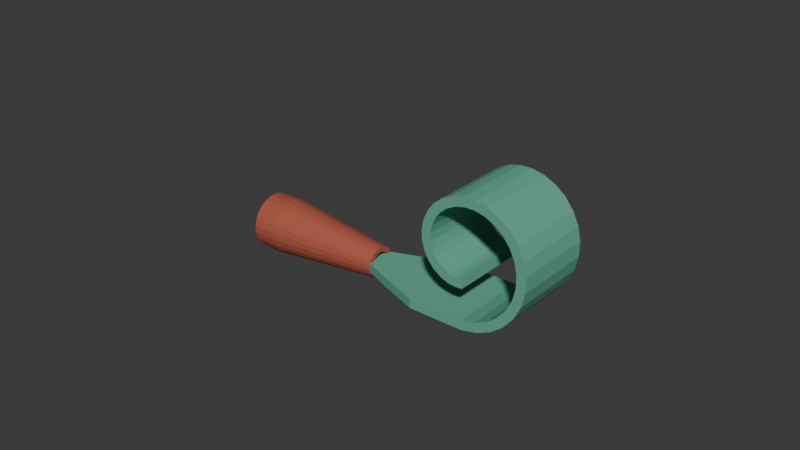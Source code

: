 # Source: source.blend  (saved by Blender 4.3.34; exported with 4.5.12 LTS)
import bpy
from mathutils import Matrix  # noqa: F401  (used for matrix-valued properties, if any)

bpy.ops.wm.read_factory_settings(use_empty=True)
scene = bpy.context.scene
scene.name = 'Scene'

# ---- collections
col_collection = bpy.data.collections.new('Collection'); scene.collection.children.link(col_collection)

# ---- materials (node trees are filled in below, after node groups)
mat_mouthpiece_mattecoral = bpy.data.materials.new('Mouthpiece_MatteCoral')
mat_mouthpiece_mattecoral.diffuse_color = (0.43, 0.095, 0.055, 1.0)
mat_paper_deepgreen = bpy.data.materials.new('Paper_DeepGreen')
mat_paper_deepgreen.diffuse_color = (0.12, 0.42, 0.29, 1.0)
mat_paper_paleinterior = bpy.data.materials.new('Paper_PaleInterior')
mat_paper_paleinterior.diffuse_color = (0.64, 0.73, 0.5, 1.0)

# ---- material node trees
mat_mouthpiece_mattecoral.use_nodes = True; mat_mouthpiece_mattecoral.node_tree.nodes.clear()
_N = mat_mouthpiece_mattecoral.node_tree.nodes; _L = mat_mouthpiece_mattecoral.node_tree.links
n0 = _N.new('ShaderNodeBsdfPrincipled'); n0.name = 'Principled BSDF'; n0.location = (10, 300)
n0.inputs[0].default_value = (0.43, 0.095, 0.055, 1.0)
n0.inputs[2].default_value = 0.73
n1 = _N.new('ShaderNodeOutputMaterial'); n1.name = 'Material Output'; n1.location = (300, 300)
_L.new(n0.outputs[0], n1.inputs[0])
n1.is_active_output = True
mat_paper_deepgreen.use_nodes = True; mat_paper_deepgreen.node_tree.nodes.clear()
_N = mat_paper_deepgreen.node_tree.nodes; _L = mat_paper_deepgreen.node_tree.links
n0 = _N.new('ShaderNodeBsdfPrincipled'); n0.name = 'Principled BSDF'; n0.location = (10, 300)
n0.inputs[0].default_value = (0.12, 0.42, 0.29, 1.0)
n0.inputs[2].default_value = 0.84
n1 = _N.new('ShaderNodeOutputMaterial'); n1.name = 'Material Output'; n1.location = (300, 300)
_L.new(n0.outputs[0], n1.inputs[0])
n1.is_active_output = True
mat_paper_paleinterior.use_nodes = True; mat_paper_paleinterior.node_tree.nodes.clear()
_N = mat_paper_paleinterior.node_tree.nodes; _L = mat_paper_paleinterior.node_tree.links
n0 = _N.new('ShaderNodeBsdfPrincipled'); n0.name = 'Principled BSDF'; n0.location = (10, 300)
n0.inputs[0].default_value = (0.64, 0.73, 0.5, 1.0)
n0.inputs[2].default_value = 0.89
n1 = _N.new('ShaderNodeOutputMaterial'); n1.name = 'Material Output'; n1.location = (300, 300)
_L.new(n0.outputs[0], n1.inputs[0])
n1.is_active_output = True

# ---- world
world_world = bpy.data.worlds.new('World'); scene.world = world_world
world_world.use_nodes = True; world_world.node_tree.nodes.clear()
_N = world_world.node_tree.nodes; _L = world_world.node_tree.links
n0 = _N.new('ShaderNodeOutputWorld'); n0.name = 'World Output'; n0.location = (300, 300)
n1 = _N.new('ShaderNodeBackground'); n1.name = 'Background'; n1.location = (10, 300)
n1.inputs[0].default_value = (0.05088, 0.05088, 0.05088, 1.0)
_L.new(n1.outputs[0], n0.inputs[0])
n0.is_active_output = True
world_world.color = (0.05088, 0.05088, 0.05088)
world_world.sun_shadow_jitter_overblur = 0.0

# ---- meshes
me_completetaperedmouthpiece = bpy.data.meshes.new('CompleteTaperedMouthpiece')
me_completetaperedmouthpiece.from_pydata([(-0.05262, 0.008923, 0.0101), (-0.04462, 0.008923, 0.0101), (-0.04462, 0.008315, 0.01237), (-0.05262, 0.008315, 0.01237), (-0.04462, 0.00714, 0.0144), (-0.05262, 0.00714, 0.0144), (-0.04462, 0.005479, 0.01606), (-0.05262, 0.005479, 0.01606), (-0.04462, 0.003444, 0.01724), (-0.05262, 0.003444, 0.01724), (-0.04462, 0.001175, 0.01785), (-0.05262, 0.001175, 0.01785), (-0.04462, -0.001175, 0.01785), (-0.05262, -0.001175, 0.01785), (-0.04462, -0.003444, 0.01724), (-0.05262, -0.003444, 0.01724), (-0.04462, -0.005479, 0.01606), (-0.05262, -0.005479, 0.01606), (-0.04462, -0.00714, 0.0144), (-0.05262, -0.00714, 0.0144), (-0.04462, -0.008315, 0.01237), (-0.05262, -0.008315, 0.01237), (-0.04462, -0.008923, 0.0101), (-0.05262, -0.008923, 0.0101), (-0.04462, -0.008923, 0.007748), (-0.05262, -0.008923, 0.007748), (-0.04462, -0.008315, 0.005479), (-0.05262, -0.008315, 0.005479), (-0.04462, -0.00714, 0.003444), (-0.05262, -0.00714, 0.003444), (-0.04462, -0.005479, 0.001783), (-0.05262, -0.005479, 0.001783), (-0.04462, -0.003444, 0.000608), (-0.05262, -0.003444, 0.000608), (-0.04462, -0.001175, 0.0), (-0.05262, -0.001175, 0.0), (-0.04462, 0.001175, 0.0), (-0.05262, 0.001175, 0.0), (-0.04462, 0.003444, 0.000608), (-0.05262, 0.003444, 0.000608), (-0.04462, 0.005479, 0.001783), (-0.05262, 0.005479, 0.001783), (-0.04462, 0.00714, 0.003444), (-0.05262, 0.00714, 0.003444), (-0.04462, 0.008315, 0.005479), (-0.05262, 0.008315, 0.005479), (-0.04462, 0.008923, 0.007748), (-0.05262, 0.008923, 0.007748), (-0.007621, 0.004957, 0.009576), (-0.007621, 0.004619, 0.01084), (-0.007621, 0.003967, 0.01197), (-0.007621, 0.003044, 0.01289), (-0.007621, 0.001913, 0.01354), (-0.007621, 0.000653, 0.01388), (-0.007621, -0.000653, 0.01388), (-0.007621, -0.001913, 0.01354), (-0.007621, -0.003044, 0.01289), (-0.007621, -0.003967, 0.01197), (-0.007621, -0.004619, 0.01084), (-0.007621, -0.004957, 0.009576), (-0.007621, -0.004957, 0.00827), (-0.007621, -0.004619, 0.00701), (-0.007621, -0.003967, 0.005879), (-0.007621, -0.003044, 0.004956), (-0.007621, -0.001913, 0.004304), (-0.007621, -0.000653, 0.003966), (-0.007621, 0.000653, 0.003966), (-0.007621, 0.001913, 0.004304), (-0.007621, 0.003044, 0.004956), (-0.007621, 0.003967, 0.005879), (-0.007621, 0.004619, 0.00701), (-0.007621, 0.004957, 0.00827), (-0.007621, 0.003272, 0.009354), (-0.007621, 0.003049, 0.01019), (-0.007621, 0.002618, 0.01093), (-0.007621, 0.002009, 0.01154), (-0.007621, 0.001263, 0.01197), (-0.007621, 0.000431, 0.0122), (-0.007621, -0.000431, 0.0122), (-0.007621, -0.001263, 0.01197), (-0.007621, -0.002009, 0.01154), (-0.007621, -0.002618, 0.01093), (-0.007621, -0.003049, 0.01019), (-0.007621, -0.003272, 0.009354), (-0.007621, -0.003272, 0.008492), (-0.007621, -0.003049, 0.00766), (-0.007621, -0.002618, 0.006914), (-0.007621, -0.002009, 0.006305), (-0.007621, -0.001263, 0.005874), (-0.007621, -0.000431, 0.005651), (-0.007621, 0.000431, 0.005651), (-0.007621, 0.001263, 0.005874), (-0.007621, 0.002009, 0.006305), (-0.007621, 0.002618, 0.006914), (-0.007621, 0.003049, 0.00766), (-0.007621, 0.003272, 0.008492), (-0.04462, 0.006444, 0.009771), (-0.04462, 0.006005, 0.01141), (-0.04462, 0.005157, 0.01288), (-0.04462, 0.003957, 0.01408), (-0.04462, 0.002487, 0.01493), (-0.04462, 0.000848, 0.01537), (-0.04462, -0.000848, 0.01537), (-0.04462, -0.002487, 0.01493), (-0.04462, -0.003957, 0.01408), (-0.04462, -0.005157, 0.01288), (-0.04462, -0.006005, 0.01141), (-0.04462, -0.006444, 0.009771), (-0.04462, -0.006444, 0.008075), (-0.04462, -0.006005, 0.006436), (-0.04462, -0.005157, 0.004966), (-0.04462, -0.003957, 0.003766), (-0.04462, -0.002487, 0.002918), (-0.04462, -0.000848, 0.002479), (-0.04462, 0.000848, 0.002479), (-0.04462, 0.002487, 0.002918), (-0.04462, 0.003957, 0.003766), (-0.04462, 0.005157, 0.004966), (-0.04462, 0.006005, 0.006436), (-0.04462, 0.006444, 0.008075), (-0.05262, 0.006444, 0.009771), (-0.05262, 0.006005, 0.01141), (-0.05262, 0.005157, 0.01288), (-0.05262, 0.003957, 0.01408), (-0.05262, 0.002487, 0.01493), (-0.05262, 0.000848, 0.01537), (-0.05262, -0.000848, 0.01537), (-0.05262, -0.002487, 0.01493), (-0.05262, -0.003957, 0.01408), (-0.05262, -0.005157, 0.01288), (-0.05262, -0.006005, 0.01141), (-0.05262, -0.006444, 0.009771), (-0.05262, -0.006444, 0.008075), (-0.05262, -0.006005, 0.006436), (-0.05262, -0.005157, 0.004966), (-0.05262, -0.003957, 0.003766), (-0.05262, -0.002487, 0.002918), (-0.05262, -0.000848, 0.002479), (-0.05262, 0.000848, 0.002479), (-0.05262, 0.002487, 0.002918), (-0.05262, 0.003957, 0.003766), (-0.05262, 0.005157, 0.004966), (-0.05262, 0.006005, 0.006436), (-0.05262, 0.006444, 0.008075)], [], [(2, 1, 0), (3, 2, 0), (4, 2, 3), (5, 4, 3), (6, 4, 5), (7, 6, 5), (8, 6, 7), (9, 8, 7), (10, 8, 9), (11, 10, 9), (12, 10, 11), (13, 12, 11), (14, 12, 13), (15, 14, 13), (16, 14, 15), (17, 16, 15), (18, 16, 17), (19, 18, 17), (20, 18, 19), (21, 20, 19), (22, 20, 21), (23, 22, 21), (24, 22, 23), (25, 24, 23), (26, 24, 25), (27, 26, 25), (28, 26, 27), (29, 28, 27), (30, 28, 29), (31, 30, 29), (32, 30, 31), (33, 32, 31), (34, 32, 33), (35, 34, 33), (36, 34, 35), (37, 36, 35), (38, 36, 37), (39, 38, 37), (40, 38, 39), (41, 40, 39), (42, 40, 41), (43, 42, 41), (44, 42, 43), (45, 44, 43), (46, 44, 45), (47, 46, 45), (1, 46, 47), (0, 1, 47), (49, 48, 1), (2, 49, 1), (50, 49, 2), (4, 50, 2), (51, 50, 4), (6, 51, 4), (52, 51, 6), (8, 52, 6), (53, 52, 8), (10, 53, 8), (54, 53, 10), (12, 54, 10), (55, 54, 12), (14, 55, 12), (56, 55, 14), (16, 56, 14), (57, 56, 16), (18, 57, 16), (58, 57, 18), (20, 58, 18), (59, 58, 20), (22, 59, 20), (60, 59, 22), (24, 60, 22), (61, 60, 24), (26, 61, 24), (62, 61, 26), (28, 62, 26), (63, 62, 28), (30, 63, 28), (64, 63, 30), (32, 64, 30), (65, 64, 32), (34, 65, 32), (66, 65, 34), (36, 66, 34), (67, 66, 36), (38, 67, 36), (68, 67, 38), (40, 68, 38), (69, 68, 40), (42, 69, 40), (70, 69, 42), (44, 70, 42), (71, 70, 44), (46, 71, 44), (48, 71, 46), (1, 48, 46), (73, 72, 48), (49, 73, 48), (74, 73, 49), (50, 74, 49), (75, 74, 50), (51, 75, 50), (76, 75, 51), (52, 76, 51), (77, 76, 52), (53, 77, 52), (78, 77, 53), (54, 78, 53), (79, 78, 54), (55, 79, 54), (80, 79, 55), (56, 80, 55), (81, 80, 56), (57, 81, 56), (82, 81, 57), (58, 82, 57), (83, 82, 58), (59, 83, 58), (84, 83, 59), (60, 84, 59), (85, 84, 60), (61, 85, 60), (86, 85, 61), (62, 86, 61), (87, 86, 62), (63, 87, 62), (88, 87, 63), (64, 88, 63), (89, 88, 64), (65, 89, 64), (90, 89, 65), (66, 90, 65), (91, 90, 66), (67, 91, 66), (92, 91, 67), (68, 92, 67), (93, 92, 68), (69, 93, 68), (94, 93, 69), (70, 94, 69), (95, 94, 70), (71, 95, 70), (72, 95, 71), (48, 72, 71), (97, 96, 72), (73, 97, 72), (98, 97, 73), (74, 98, 73), (99, 98, 74), (75, 99, 74), (100, 99, 75), (76, 100, 75), (101, 100, 76), (77, 101, 76), (102, 101, 77), (78, 102, 77), (103, 102, 78), (79, 103, 78), (104, 103, 79), (80, 104, 79), (105, 104, 80), (81, 105, 80), (106, 105, 81), (82, 106, 81), (107, 106, 82), (83, 107, 82), (108, 107, 83), (84, 108, 83), (109, 108, 84), (85, 109, 84), (110, 109, 85), (86, 110, 85), (111, 110, 86), (87, 111, 86), (112, 111, 87), (88, 112, 87), (113, 112, 88), (89, 113, 88), (114, 113, 89), (90, 114, 89), (115, 114, 90), (91, 115, 90), (116, 115, 91), (92, 116, 91), (117, 116, 92), (93, 117, 92), (118, 117, 93), (94, 118, 93), (119, 118, 94), (95, 119, 94), (96, 119, 95), (72, 96, 95), (121, 120, 96), (97, 121, 96), (122, 121, 97), (98, 122, 97), (123, 122, 98), (99, 123, 98), (124, 123, 99), (100, 124, 99), (125, 124, 100), (101, 125, 100), (126, 125, 101), (102, 126, 101), (127, 126, 102), (103, 127, 102), (128, 127, 103), (104, 128, 103), (129, 128, 104), (105, 129, 104), (130, 129, 105), (106, 130, 105), (131, 130, 106), (107, 131, 106), (132, 131, 107), (108, 132, 107), (133, 132, 108), (109, 133, 108), (134, 133, 109), (110, 134, 109), (135, 134, 110), (111, 135, 110), (136, 135, 111), (112, 136, 111), (137, 136, 112), (113, 137, 112), (138, 137, 113), (114, 138, 113), (139, 138, 114), (115, 139, 114), (140, 139, 115), (116, 140, 115), (141, 140, 116), (117, 141, 116), (142, 141, 117), (118, 142, 117), (143, 142, 118), (119, 143, 118), (120, 143, 119), (96, 120, 119), (3, 0, 120), (121, 3, 120), (5, 3, 121), (122, 5, 121), (7, 5, 122), (123, 7, 122), (9, 7, 123), (124, 9, 123), (11, 9, 124), (125, 11, 124), (13, 11, 125), (126, 13, 125), (15, 13, 126), (127, 15, 126), (17, 15, 127), (128, 17, 127), (19, 17, 128), (129, 19, 128), (21, 19, 129), (130, 21, 129), (23, 21, 130), (131, 23, 130), (25, 23, 131), (132, 25, 131), (27, 25, 132), (133, 27, 132), (29, 27, 133), (134, 29, 133), (31, 29, 134), (135, 31, 134), (33, 31, 135), (136, 33, 135), (35, 33, 136), (137, 35, 136), (37, 35, 137), (138, 37, 137), (39, 37, 138), (139, 39, 138), (41, 39, 139), (140, 41, 139), (43, 41, 140), (141, 43, 140), (45, 43, 141), (142, 45, 141), (47, 45, 142), (143, 47, 142), (0, 47, 143), (120, 0, 143)])
me_completetaperedmouthpiece.materials.append(mat_mouthpiece_mattecoral)
me_completetaperedmouthpiece.materials.append(mat_paper_deepgreen)
me_completetaperedmouthpiece.materials.append(mat_paper_paleinterior)
me_completetaperedmouthpiece.update()
me_continuoushollowcurledpaper = bpy.data.meshes.new('ContinuousHollowCurledPaper')
me_continuoushollowcurledpaper.from_pydata([(-0.009621, -0.004, 0.007423), (-0.009621, 0.004, 0.007423), (0.000379, 0.008, 0.007423), (0.000379, -0.008, 0.007423), (-0.009621, 0.004, 0.01042), (0.000379, 0.008, 0.01042), (-0.009621, -0.004, 0.01042), (0.000379, -0.008, 0.01042), (0.01438, 0.013, 0.007423), (0.01438, -0.013, 0.007423), (0.01438, 0.013, 0.01042), (0.01438, -0.013, 0.01042), (0.03244, 0.013, 0.007424), (0.03244, -0.013, 0.007424), (0.03231, 0.013, 0.01042), (0.03231, -0.013, 0.01042), (0.03764, 0.013, 0.008503), (0.03764, -0.013, 0.008503), (0.0367, 0.013, 0.01135), (0.0367, -0.013, 0.01135), (0.0423, 0.013, 0.01066), (0.0423, -0.013, 0.01066), (0.04074, 0.013, 0.01322), (0.04074, -0.013, 0.01322), (0.04627, 0.013, 0.01374), (0.04627, -0.013, 0.01374), (0.04418, 0.013, 0.01589), (0.04418, -0.013, 0.01589), (0.04939, 0.013, 0.01755), (0.04939, -0.013, 0.01755), (0.04687, 0.013, 0.01918), (0.04687, -0.013, 0.01918), (0.05152, 0.013, 0.02188), (0.05152, -0.013, 0.02188), (0.0487, 0.013, 0.02289), (0.0487, -0.013, 0.02289), (0.0526, 0.013, 0.02647), (0.0526, -0.013, 0.02647), (0.04962, 0.013, 0.02682), (0.04962, -0.013, 0.02682), (0.05262, 0.013, 0.03108), (0.05262, -0.013, 0.03108), (0.04964, 0.013, 0.03076), (0.04964, -0.013, 0.03076), (0.05162, 0.013, 0.03548), (0.05162, -0.013, 0.03548), (0.04879, 0.013, 0.0345), (0.04879, -0.013, 0.0345), (0.0497, 0.013, 0.03946), (0.0497, -0.013, 0.03946), (0.04717, 0.013, 0.03786), (0.04717, -0.013, 0.03786), (0.04701, 0.013, 0.04281), (0.04701, -0.013, 0.04281), (0.04489, 0.013, 0.04068), (0.04489, -0.013, 0.04068), (0.0437, 0.013, 0.04541), (0.0437, -0.013, 0.04541), (0.04212, 0.013, 0.04285), (0.04212, -0.013, 0.04285), (0.03999, 0.013, 0.04715), (0.03999, -0.013, 0.04715), (0.03903, 0.013, 0.0443), (0.03903, -0.013, 0.0443), (0.03608, 0.013, 0.04798), (0.03608, -0.013, 0.04798), (0.03579, 0.013, 0.04499), (0.03579, -0.013, 0.04499), (0.03218, 0.013, 0.04791), (0.03218, -0.013, 0.04791), (0.03258, 0.013, 0.04494), (0.03258, -0.013, 0.04494), (0.02851, 0.013, 0.04699), (0.02851, -0.013, 0.04699), (0.02956, 0.013, 0.04418), (0.02956, -0.013, 0.04418), (0.02523, 0.013, 0.0453), (0.02523, -0.013, 0.0453), (0.02689, 0.013, 0.0428), (0.02689, -0.013, 0.0428), (0.02249, 0.013, 0.04298), (0.02249, -0.013, 0.04298), (0.02468, 0.013, 0.04092), (0.02468, -0.013, 0.04092), (0.02042, 0.013, 0.04018), (0.02042, -0.013, 0.04018), (0.02301, 0.013, 0.03868), (0.02301, -0.013, 0.03868), (0.01907, 0.013, 0.03708), (0.01907, -0.013, 0.03708), (0.02194, 0.013, 0.0362), (0.02194, -0.013, 0.0362), (0.01849, 0.013, 0.03385), (0.01849, -0.013, 0.03385), (0.02148, 0.013, 0.03365), (0.02148, -0.013, 0.03365), (0.01865, 0.013, 0.03068), (0.01865, -0.013, 0.03068), (0.02161, 0.013, 0.03117), (0.02161, -0.013, 0.03117), (0.0195, 0.013, 0.02772), (0.0195, -0.013, 0.02772), (0.02227, 0.013, 0.02888), (0.02227, -0.013, 0.02888), (0.02096, 0.013, 0.02513), (0.02096, -0.013, 0.02513), (0.02339, 0.013, 0.02689), (0.02339, -0.013, 0.02689), (0.02291, 0.013, 0.02302), (0.02291, -0.013, 0.02302), (0.02487, 0.013, 0.02529), (0.02487, -0.013, 0.02529), (0.02521, 0.013, 0.02147), (0.02521, -0.013, 0.02147), (0.02659, 0.013, 0.02413), (0.02659, -0.013, 0.02413), (0.02771, 0.013, 0.02052), (0.02771, -0.013, 0.02052), (0.02844, 0.013, 0.02343), (0.02844, -0.013, 0.02343), (0.03025, 0.013, 0.0202), (0.03025, -0.013, 0.0202), (0.03029, 0.013, 0.0232), (0.03029, -0.013, 0.0232), (0.03254, 0.013, 0.02043), (0.03254, -0.013, 0.02043), (0.03222, 0.013, 0.02341), (0.03222, -0.013, 0.02341), (-0.009621, -0.0034, 0.008023), (-0.009621, 0.0034, 0.008023), (0.000379, 0.0074, 0.008023), (0.000379, -0.0074, 0.008023), (-0.009621, 0.0034, 0.009823), (0.000379, 0.0074, 0.009823), (-0.009621, -0.0034, 0.009823), (0.000379, -0.0074, 0.009823), (0.01438, 0.0124, 0.008023), (0.01438, -0.0124, 0.008023), (0.01438, 0.0124, 0.009823), (0.01438, -0.0124, 0.009823), (0.03242, 0.0124, 0.008024), (0.03242, -0.0124, 0.008024), (0.03234, 0.0124, 0.009822), (0.03234, -0.0124, 0.009822), (0.03745, 0.0124, 0.009073), (0.03745, -0.0124, 0.009073), (0.03689, 0.0124, 0.01078), (0.03689, -0.0124, 0.01078), (0.04199, 0.0124, 0.01117), (0.04199, -0.0124, 0.01117), (0.04106, 0.0124, 0.01271), (0.04106, -0.0124, 0.01271), (0.04586, 0.0124, 0.01417), (0.04586, -0.0124, 0.01417), (0.0446, 0.0124, 0.01546), (0.0446, -0.0124, 0.01546), (0.04888, 0.0124, 0.01788), (0.04888, -0.0124, 0.01788), (0.04737, 0.0124, 0.01885), (0.04737, -0.0124, 0.01885), (0.05096, 0.0124, 0.02208), (0.05096, -0.0124, 0.02208), (0.04926, 0.0124, 0.02269), (0.04926, -0.0124, 0.02269), (0.05201, 0.0124, 0.02654), (0.05201, -0.0124, 0.02654), (0.05022, 0.0124, 0.02675), (0.05022, -0.0124, 0.02675), (0.05202, 0.0124, 0.03102), (0.05202, -0.0124, 0.03102), (0.05023, 0.0124, 0.03083), (0.05023, -0.0124, 0.03083), (0.05106, 0.0124, 0.03529), (0.05106, -0.0124, 0.03529), (0.04936, 0.0124, 0.0347), (0.04936, -0.0124, 0.0347), (0.0492, 0.0124, 0.03914), (0.0492, -0.0124, 0.03914), (0.04767, 0.0124, 0.03818), (0.04767, -0.0124, 0.03818), (0.04658, 0.0124, 0.04238), (0.04658, -0.0124, 0.04238), (0.04532, 0.0124, 0.04111), (0.04532, -0.0124, 0.04111), (0.04338, 0.0124, 0.0449), (0.04338, -0.0124, 0.0449), (0.04244, 0.0124, 0.04337), (0.04244, -0.0124, 0.04337), (0.0398, 0.0124, 0.04658), (0.0398, -0.0124, 0.04658), (0.03922, 0.0124, 0.04487), (0.03922, -0.0124, 0.04487), (0.03602, 0.0124, 0.04738), (0.03602, -0.0124, 0.04738), (0.03584, 0.0124, 0.04559), (0.03584, -0.0124, 0.04559), (0.03226, 0.0124, 0.04732), (0.03226, -0.0124, 0.04732), (0.0325, 0.0124, 0.04553), (0.0325, -0.0124, 0.04553), (0.02872, 0.0124, 0.04642), (0.02872, -0.0124, 0.04642), (0.02935, 0.0124, 0.04474), (0.02935, -0.0124, 0.04474), (0.02556, 0.0124, 0.0448), (0.02556, -0.0124, 0.0448), (0.02656, 0.0124, 0.0433), (0.02656, -0.0124, 0.0433), (0.02293, 0.0124, 0.04257), (0.02293, -0.0124, 0.04257), (0.02424, 0.0124, 0.04134), (0.02424, -0.0124, 0.04134), (0.02093, 0.0124, 0.03988), (0.02093, -0.0124, 0.03988), (0.02249, 0.0124, 0.03898), (0.02249, -0.0124, 0.03898), (0.01964, 0.0124, 0.0369), (0.01964, -0.0124, 0.0369), (0.02137, 0.0124, 0.03638), (0.02137, -0.0124, 0.03638), (0.01909, 0.0124, 0.03381), (0.01909, -0.0124, 0.03381), (0.02088, 0.0124, 0.03369), (0.02088, -0.0124, 0.03369), (0.01924, 0.0124, 0.03078), (0.01924, -0.0124, 0.03078), (0.02102, 0.0124, 0.03107), (0.02102, -0.0124, 0.03107), (0.02006, 0.0124, 0.02795), (0.02006, -0.0124, 0.02795), (0.02172, 0.0124, 0.02865), (0.02172, -0.0124, 0.02865), (0.02145, 0.0124, 0.02548), (0.02145, -0.0124, 0.02548), (0.02291, 0.0124, 0.02654), (0.02291, -0.0124, 0.02654), (0.0233, 0.0124, 0.02347), (0.0233, -0.0124, 0.02347), (0.02448, 0.0124, 0.02483), (0.02448, -0.0124, 0.02483), (0.02548, 0.0124, 0.022), (0.02548, -0.0124, 0.022), (0.02631, 0.0124, 0.0236), (0.02631, -0.0124, 0.0236), (0.02785, 0.0124, 0.02111), (0.02785, -0.0124, 0.02111), (0.02829, 0.0124, 0.02285), (0.02829, -0.0124, 0.02285), (0.03026, 0.0124, 0.0208), (0.03026, -0.0124, 0.0208), (0.03029, 0.0124, 0.0226), (0.03029, -0.0124, 0.0226), (0.03148, 0.0124, 0.02092), (0.03148, -0.0124, 0.02092), (0.03129, 0.0124, 0.02271), (0.03129, -0.0124, 0.02271)], [], [(0, 1, 2), (0, 2, 3), (1, 4, 5), (1, 5, 2), (4, 6, 7), (4, 7, 5), (6, 0, 3), (6, 3, 7), (3, 2, 8), (3, 8, 9), (2, 5, 10), (2, 10, 8), (5, 7, 11), (5, 11, 10), (7, 3, 9), (7, 9, 11), (9, 8, 12), (9, 12, 13), (8, 10, 14), (8, 14, 12), (10, 11, 15), (10, 15, 14), (11, 9, 13), (11, 13, 15), (13, 12, 16), (13, 16, 17), (12, 14, 18), (12, 18, 16), (14, 15, 19), (14, 19, 18), (15, 13, 17), (15, 17, 19), (17, 16, 20), (17, 20, 21), (16, 18, 22), (16, 22, 20), (18, 19, 23), (18, 23, 22), (19, 17, 21), (19, 21, 23), (21, 20, 24), (21, 24, 25), (20, 22, 26), (20, 26, 24), (22, 23, 27), (22, 27, 26), (23, 21, 25), (23, 25, 27), (25, 24, 28), (25, 28, 29), (24, 26, 30), (24, 30, 28), (26, 27, 31), (26, 31, 30), (27, 25, 29), (27, 29, 31), (29, 28, 32), (29, 32, 33), (28, 30, 34), (28, 34, 32), (30, 31, 35), (30, 35, 34), (31, 29, 33), (31, 33, 35), (33, 32, 36), (33, 36, 37), (32, 34, 38), (32, 38, 36), (34, 35, 39), (34, 39, 38), (35, 33, 37), (35, 37, 39), (37, 36, 40), (37, 40, 41), (36, 38, 42), (36, 42, 40), (38, 39, 43), (38, 43, 42), (39, 37, 41), (39, 41, 43), (41, 40, 44), (41, 44, 45), (40, 42, 46), (40, 46, 44), (42, 43, 47), (42, 47, 46), (43, 41, 45), (43, 45, 47), (45, 44, 48), (45, 48, 49), (44, 46, 50), (44, 50, 48), (46, 47, 51), (46, 51, 50), (47, 45, 49), (47, 49, 51), (49, 48, 52), (49, 52, 53), (48, 50, 54), (48, 54, 52), (50, 51, 55), (50, 55, 54), (51, 49, 53), (51, 53, 55), (53, 52, 56), (53, 56, 57), (52, 54, 58), (52, 58, 56), (54, 55, 59), (54, 59, 58), (55, 53, 57), (55, 57, 59), (57, 56, 60), (57, 60, 61), (56, 58, 62), (56, 62, 60), (58, 59, 63), (58, 63, 62), (59, 57, 61), (59, 61, 63), (61, 60, 64), (61, 64, 65), (60, 62, 66), (60, 66, 64), (62, 63, 67), (62, 67, 66), (63, 61, 65), (63, 65, 67), (65, 64, 68), (65, 68, 69), (64, 66, 70), (64, 70, 68), (66, 67, 71), (66, 71, 70), (67, 65, 69), (67, 69, 71), (69, 68, 72), (69, 72, 73), (68, 70, 74), (68, 74, 72), (70, 71, 75), (70, 75, 74), (71, 69, 73), (71, 73, 75), (73, 72, 76), (73, 76, 77), (72, 74, 78), (72, 78, 76), (74, 75, 79), (74, 79, 78), (75, 73, 77), (75, 77, 79), (77, 76, 80), (77, 80, 81), (76, 78, 82), (76, 82, 80), (78, 79, 83), (78, 83, 82), (79, 77, 81), (79, 81, 83), (81, 80, 84), (81, 84, 85), (80, 82, 86), (80, 86, 84), (82, 83, 87), (82, 87, 86), (83, 81, 85), (83, 85, 87), (85, 84, 88), (85, 88, 89), (84, 86, 90), (84, 90, 88), (86, 87, 91), (86, 91, 90), (87, 85, 89), (87, 89, 91), (89, 88, 92), (89, 92, 93), (88, 90, 94), (88, 94, 92), (90, 91, 95), (90, 95, 94), (91, 89, 93), (91, 93, 95), (93, 92, 96), (93, 96, 97), (92, 94, 98), (92, 98, 96), (94, 95, 99), (94, 99, 98), (95, 93, 97), (95, 97, 99), (97, 96, 100), (97, 100, 101), (96, 98, 102), (96, 102, 100), (98, 99, 103), (98, 103, 102), (99, 97, 101), (99, 101, 103), (101, 100, 104), (101, 104, 105), (100, 102, 106), (100, 106, 104), (102, 103, 107), (102, 107, 106), (103, 101, 105), (103, 105, 107), (105, 104, 108), (105, 108, 109), (104, 106, 110), (104, 110, 108), (106, 107, 111), (106, 111, 110), (107, 105, 109), (107, 109, 111), (109, 108, 112), (109, 112, 113), (108, 110, 114), (108, 114, 112), (110, 111, 115), (110, 115, 114), (111, 109, 113), (111, 113, 115), (113, 112, 116), (113, 116, 117), (112, 114, 118), (112, 118, 116), (114, 115, 119), (114, 119, 118), (115, 113, 117), (115, 117, 119), (117, 116, 120), (117, 120, 121), (116, 118, 122), (116, 122, 120), (118, 119, 123), (118, 123, 122), (119, 117, 121), (119, 121, 123), (121, 120, 124), (121, 124, 125), (120, 122, 126), (120, 126, 124), (122, 123, 127), (122, 127, 126), (123, 121, 125), (123, 125, 127), (130, 129, 128), (131, 130, 128), (133, 132, 129), (130, 133, 129), (135, 134, 132), (133, 135, 132), (131, 128, 134), (135, 131, 134), (136, 130, 131), (137, 136, 131), (138, 133, 130), (136, 138, 130), (139, 135, 133), (138, 139, 133), (137, 131, 135), (139, 137, 135), (140, 136, 137), (141, 140, 137), (142, 138, 136), (140, 142, 136), (143, 139, 138), (142, 143, 138), (141, 137, 139), (143, 141, 139), (144, 140, 141), (145, 144, 141), (146, 142, 140), (144, 146, 140), (147, 143, 142), (146, 147, 142), (145, 141, 143), (147, 145, 143), (148, 144, 145), (149, 148, 145), (150, 146, 144), (148, 150, 144), (151, 147, 146), (150, 151, 146), (149, 145, 147), (151, 149, 147), (152, 148, 149), (153, 152, 149), (154, 150, 148), (152, 154, 148), (155, 151, 150), (154, 155, 150), (153, 149, 151), (155, 153, 151), (156, 152, 153), (157, 156, 153), (158, 154, 152), (156, 158, 152), (159, 155, 154), (158, 159, 154), (157, 153, 155), (159, 157, 155), (160, 156, 157), (161, 160, 157), (162, 158, 156), (160, 162, 156), (163, 159, 158), (162, 163, 158), (161, 157, 159), (163, 161, 159), (164, 160, 161), (165, 164, 161), (166, 162, 160), (164, 166, 160), (167, 163, 162), (166, 167, 162), (165, 161, 163), (167, 165, 163), (168, 164, 165), (169, 168, 165), (170, 166, 164), (168, 170, 164), (171, 167, 166), (170, 171, 166), (169, 165, 167), (171, 169, 167), (172, 168, 169), (173, 172, 169), (174, 170, 168), (172, 174, 168), (175, 171, 170), (174, 175, 170), (173, 169, 171), (175, 173, 171), (176, 172, 173), (177, 176, 173), (178, 174, 172), (176, 178, 172), (179, 175, 174), (178, 179, 174), (177, 173, 175), (179, 177, 175), (180, 176, 177), (181, 180, 177), (182, 178, 176), (180, 182, 176), (183, 179, 178), (182, 183, 178), (181, 177, 179), (183, 181, 179), (184, 180, 181), (185, 184, 181), (186, 182, 180), (184, 186, 180), (187, 183, 182), (186, 187, 182), (185, 181, 183), (187, 185, 183), (188, 184, 185), (189, 188, 185), (190, 186, 184), (188, 190, 184), (191, 187, 186), (190, 191, 186), (189, 185, 187), (191, 189, 187), (192, 188, 189), (193, 192, 189), (194, 190, 188), (192, 194, 188), (195, 191, 190), (194, 195, 190), (193, 189, 191), (195, 193, 191), (196, 192, 193), (197, 196, 193), (198, 194, 192), (196, 198, 192), (199, 195, 194), (198, 199, 194), (197, 193, 195), (199, 197, 195), (200, 196, 197), (201, 200, 197), (202, 198, 196), (200, 202, 196), (203, 199, 198), (202, 203, 198), (201, 197, 199), (203, 201, 199), (204, 200, 201), (205, 204, 201), (206, 202, 200), (204, 206, 200), (207, 203, 202), (206, 207, 202), (205, 201, 203), (207, 205, 203), (208, 204, 205), (209, 208, 205), (210, 206, 204), (208, 210, 204), (211, 207, 206), (210, 211, 206), (209, 205, 207), (211, 209, 207), (212, 208, 209), (213, 212, 209), (214, 210, 208), (212, 214, 208), (215, 211, 210), (214, 215, 210), (213, 209, 211), (215, 213, 211), (216, 212, 213), (217, 216, 213), (218, 214, 212), (216, 218, 212), (219, 215, 214), (218, 219, 214), (217, 213, 215), (219, 217, 215), (220, 216, 217), (221, 220, 217), (222, 218, 216), (220, 222, 216), (223, 219, 218), (222, 223, 218), (221, 217, 219), (223, 221, 219), (224, 220, 221), (225, 224, 221), (226, 222, 220), (224, 226, 220), (227, 223, 222), (226, 227, 222), (225, 221, 223), (227, 225, 223), (228, 224, 225), (229, 228, 225), (230, 226, 224), (228, 230, 224), (231, 227, 226), (230, 231, 226), (229, 225, 227), (231, 229, 227), (232, 228, 229), (233, 232, 229), (234, 230, 228), (232, 234, 228), (235, 231, 230), (234, 235, 230), (233, 229, 231), (235, 233, 231), (236, 232, 233), (237, 236, 233), (238, 234, 232), (236, 238, 232), (239, 235, 234), (238, 239, 234), (237, 233, 235), (239, 237, 235), (240, 236, 237), (241, 240, 237), (242, 238, 236), (240, 242, 236), (243, 239, 238), (242, 243, 238), (241, 237, 239), (243, 241, 239), (244, 240, 241), (245, 244, 241), (246, 242, 240), (244, 246, 240), (247, 243, 242), (246, 247, 242), (245, 241, 243), (247, 245, 243), (248, 244, 245), (249, 248, 245), (250, 246, 244), (248, 250, 244), (251, 247, 246), (250, 251, 246), (249, 245, 247), (251, 249, 247), (252, 248, 249), (253, 252, 249), (254, 250, 248), (252, 254, 248), (255, 251, 250), (254, 255, 250), (253, 249, 251), (255, 253, 251), (0, 128, 129), (0, 129, 1), (1, 129, 132), (1, 132, 4), (4, 132, 134), (4, 134, 6), (6, 134, 128), (6, 128, 0), (125, 124, 126), (125, 126, 127), (254, 252, 253), (255, 254, 253)])
me_continuoushollowcurledpaper.polygons.foreach_set('material_index', [1, 1, 1, 1, 1, 1, 1, 1, 1, 1, 1, 1, 1, 1, 1, 1, 1, 1, 1, 1, 1, 1, 1, 1, 1, 1, 1, 1, 1, 1, 1, 1, 1, 1, 1, 1, 1, 1, 1, 1, 1, 1, 1, 1, 1, 1, 1, 1, 1, 1, 1, 1, 1, 1, 1, 1, 1, 1, 1, 1, 1, 1, 1, 1, 1, 1, 1, 1, 1, 1, 1, 1, 1, 1, 1, 1, 1, 1, 1, 1, 1, 1, 1, 1, 1, 1, 1, 1, 1, 1, 1, 1, 1, 1, 1, 1, 1, 1, 1, 1, 1, 1, 1, 1, 1, 1, 1, 1, 1, 1, 1, 1, 1, 1, 1, 1, 1, 1, 1, 1, 1, 1, 1, 1, 1, 1, 1, 1, 1, 1, 1, 1, 1, 1, 1, 1, 1, 1, 1, 1, 1, 1, 1, 1, 1, 1, 1, 1, 1, 1, 1, 1, 1, 1, 1, 1, 1, 1, 1, 1, 1, 1, 1, 1, 1, 1, 1, 1, 1, 1, 1, 1, 1, 1, 1, 1, 1, 1, 1, 1, 1, 1, 1, 1, 1, 1, 1, 1, 1, 1, 1, 1, 1, 1, 1, 1, 1, 1, 1, 1, 1, 1, 1, 1, 1, 1, 1, 1, 1, 1, 1, 1, 1, 1, 1, 1, 1, 1, 1, 1, 1, 1, 1, 1, 1, 1, 1, 1, 1, 1, 1, 1, 1, 1, 1, 1, 1, 1, 1, 1, 1, 1, 1, 1, 1, 1, 1, 1, 2, 2, 2, 2, 2, 2, 2, 2, 2, 2, 2, 2, 2, 2, 2, 2, 2, 2, 2, 2, 2, 2, 2, 2, 2, 2, 2, 2, 2, 2, 2, 2, 2, 2, 2, 2, 2, 2, 2, 2, 2, 2, 2, 2, 2, 2, 2, 2, 2, 2, 2, 2, 2, 2, 2, 2, 2, 2, 2, 2, 2, 2, 2, 2, 2, 2, 2, 2, 2, 2, 2, 2, 2, 2, 2, 2, 2, 2, 2, 2, 2, 2, 2, 2, 2, 2, 2, 2, 2, 2, 2, 2, 2, 2, 2, 2, 2, 2, 2, 2, 2, 2, 2, 2, 2, 2, 2, 2, 2, 2, 2, 2, 2, 2, 2, 2, 2, 2, 2, 2, 2, 2, 2, 2, 2, 2, 2, 2, 2, 2, 2, 2, 2, 2, 2, 2, 2, 2, 2, 2, 2, 2, 2, 2, 2, 2, 2, 2, 2, 2, 2, 2, 2, 2, 2, 2, 2, 2, 2, 2, 2, 2, 2, 2, 2, 2, 2, 2, 2, 2, 2, 2, 2, 2, 2, 2, 2, 2, 2, 2, 2, 2, 2, 2, 2, 2, 2, 2, 2, 2, 2, 2, 2, 2, 2, 2, 2, 2, 2, 2, 2, 2, 2, 2, 2, 2, 2, 2, 2, 2, 2, 2, 2, 2, 2, 2, 2, 2, 2, 2, 2, 2, 2, 2, 2, 2, 2, 2, 2, 2, 2, 2, 2, 2, 2, 2, 2, 2, 2, 2, 2, 2, 2, 2, 2, 2, 2, 2, 1, 1, 1, 1, 1, 1, 1, 1, 1, 1, 2, 2])
me_continuoushollowcurledpaper.materials.append(mat_mouthpiece_mattecoral)
me_continuoushollowcurledpaper.materials.append(mat_paper_deepgreen)
me_continuoushollowcurledpaper.materials.append(mat_paper_paleinterior)
me_continuoushollowcurledpaper.update()

# ---- objects
ob_onecurledpaperpartyblowout = bpy.data.objects.new('OneCurledPaperPartyBlowout', None)
ob_completetaperedmouthpiece = bpy.data.objects.new('CompleteTaperedMouthpiece', me_completetaperedmouthpiece)
ob_continuoushollowcurledpaper = bpy.data.objects.new('ContinuousHollowCurledPaper', me_continuoushollowcurledpaper)

# ---- transforms, parenting, visibility, modifiers, constraints
ob_onecurledpaperpartyblowout.location = (0.0, 0.0, 0.0)
ob_completetaperedmouthpiece.parent = ob_onecurledpaperpartyblowout
ob_completetaperedmouthpiece.location = (0.0, 0.0, 0.0)
ob_continuoushollowcurledpaper.parent = ob_onecurledpaperpartyblowout
ob_continuoushollowcurledpaper.location = (0.0, 0.0, 0.0)

# ---- collection membership
scene.collection.objects.link(ob_onecurledpaperpartyblowout)
scene.collection.objects.link(ob_completetaperedmouthpiece)
scene.collection.objects.link(ob_continuoushollowcurledpaper)

# ---- scene / render settings (as saved in the file)
scene.frame_start = 1; scene.frame_end = 250; scene.frame_set(1)
scene.render.engine = 'CYCLES'
scene.render.use_compositing = False
scene.cycles.use_denoising = False
scene.cycles.samples = 128
scene.cycles.use_adaptive_sampling = False
scene.cycles.seed = 17
bpy.context.view_layer.update()

# ---- added for rendering (the .blend has no active camera and no usable light): camera, sun
cam_auto = bpy.data.cameras.new('AutoCamera')
cam_auto.lens = 50.0
cam_auto.sensor_width = 36.0
cam_auto.clip_end = 1000.0
ob_auto_camera = bpy.data.objects.new('AutoCamera', cam_auto)
scene.collection.objects.link(ob_auto_camera)
ob_auto_camera.location = (0.185045, -0.222054, 0.172026)
ob_auto_camera.rotation_euler = (1.09748, -7.21219e-08, 0.694738)
scene.camera = ob_auto_camera
light_auto_sun = bpy.data.lights.new('AutoSun', 'SUN')
light_auto_sun.energy = 3.0
light_auto_sun.angle = 0.0523599
ob_auto_sun = bpy.data.objects.new('AutoSun', light_auto_sun)
scene.collection.objects.link(ob_auto_sun)
ob_auto_sun.rotation_euler = (0.872665, 0.174533, 0.523599)
bpy.context.view_layer.update()
